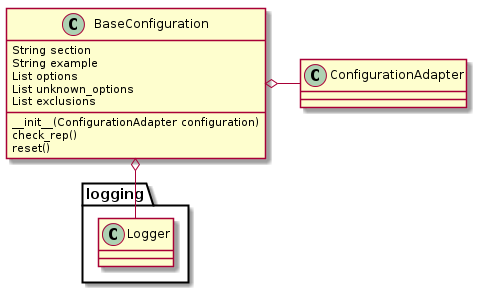

The diagram above was rendered by PlantUML. Its source (embedded in the PNG):
@startuml
BaseConfiguration o- ConfigurationAdapter
BaseConfiguration o- logging.Logger
BaseConfiguration : String section
BaseConfiguration : String example
BaseConfiguration : List options
BaseConfiguration : List unknown_options
BaseConfiguration : List exclusions
BaseConfiguration : __init__(ConfigurationAdapter configuration)
BaseConfiguration : check_rep()
BaseConfiguration : reset()

@enduml